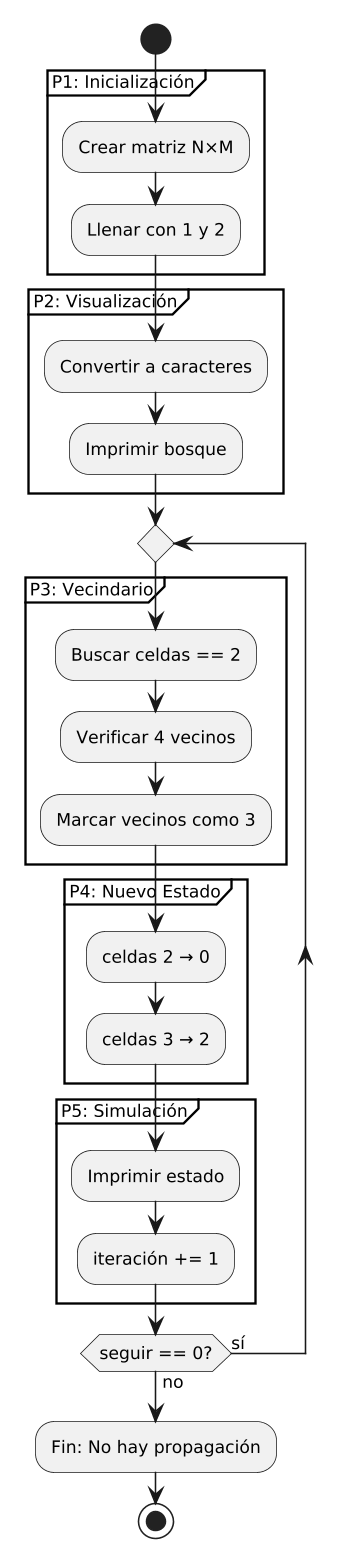

The diagram above was rendered by PlantUML. Its source (embedded in the PNG):
@startuml
skinparam backgroundColor white
skinparam defaultFontSize 11
skinparam dpi 150
skinparam defaultFontName Arial
start
partition "P1: Inicialización" {
  :Crear matriz N×M;
  :Llenar con 1 y 2;
}
partition "P2: Visualización" {
  :Convertir a caracteres;
  :Imprimir bosque;
}
repeat
  partition "P3: Vecindario" {
    :Buscar celdas == 2;
    :Verificar 4 vecinos;
    :Marcar vecinos como 3;
  }
  partition "P4: Nuevo Estado" {
    :celdas 2 → 0;
    :celdas 3 → 2;
  }
  partition "P5: Simulación" {
    :Imprimir estado;
    :iteración += 1;
  }
  repeat while (seguir == 0?) is (sí) not (no)
:Fin: No hay propagación;
stop
@enduml